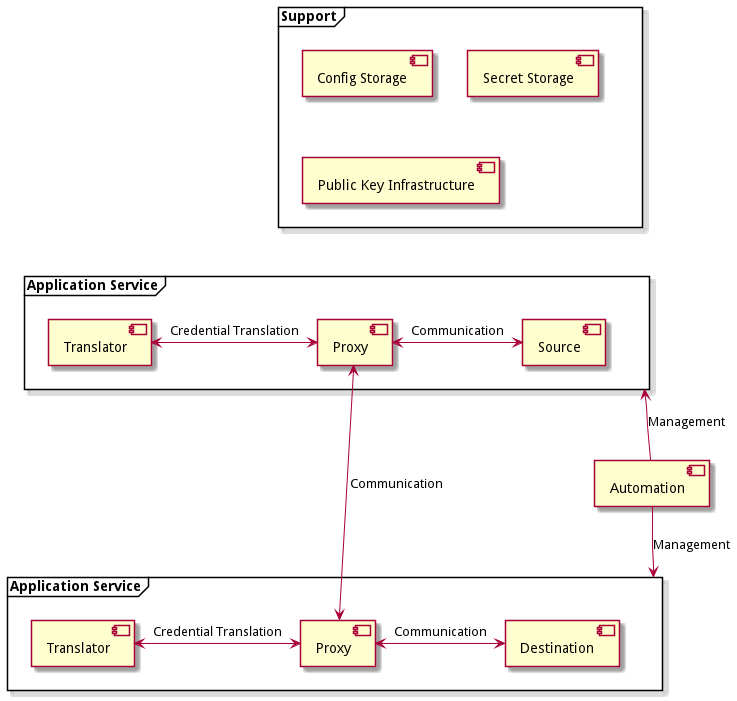

The diagram above was rendered by PlantUML. Its source (embedded in the PNG):
@startuml
skinparam backgroundcolor transparent

component [Automation] as auto

frame "Support" as sup {
    component [Config Storage] as config
    component [Secret Storage] as secret
    component [Public Key Infrastructure] as pki
}

frame "Application Service" as app_a {
    component [Source] as src
    component [Proxy] as proxy_a
    component [Translator] as trans_a

    trans_a <-> proxy_a : Credential Translation
    proxy_a <-> src : Communication
}

frame "Application Service" as app_b {
    component [Destination] as dest
    component [Proxy] as proxy_b
    component [Translator] as trans_b

    trans_b <-> proxy_b : Credential Translation
    proxy_b <-> dest : Communication
}

sup -[hidden]--> app_a

auto -up-> app_a : Management
auto -down-> app_b : Management

proxy_a <--> proxy_b : Communication

@enduml